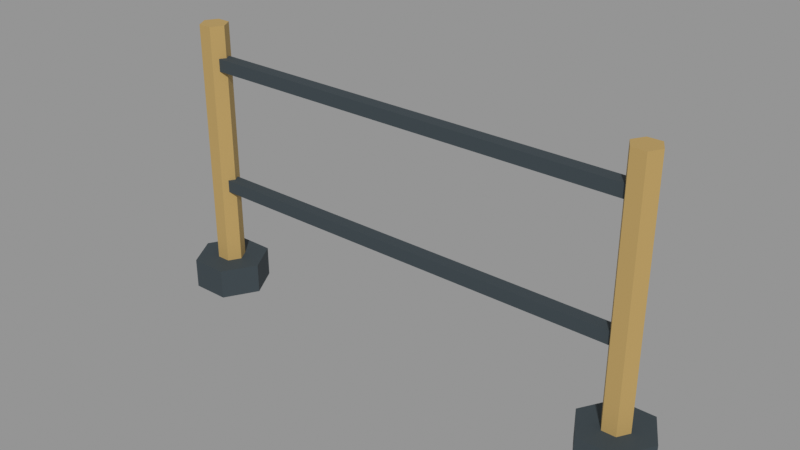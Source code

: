 # Source: VIC_A08_BARRIER_4.blend  (saved by Blender 5.2.45; exported with 4.5.12 LTS)
import bpy
from mathutils import Matrix  # noqa: F401  (used for matrix-valued properties, if any)

bpy.ops.wm.read_factory_settings(use_empty=True)
scene = bpy.context.scene
scene.name = 'VIC_A08_BARRIER_4'

# ---- collections
col_vic_a08_barrier_4 = bpy.data.collections.new('VIC_A08_BARRIER_4'); scene.collection.children.link(col_vic_a08_barrier_4)

# ---- materials (node trees are filled in below, after node groups)
mat_vic008_charcoal = bpy.data.materials.new('VIC008_Charcoal')
mat_vic008_charcoal.diffuse_color = (0.03434, 0.04971, 0.05951, 1.0)
mat_vic008_brass = bpy.data.materials.new('VIC008_Brass')
mat_vic008_brass.diffuse_color = (0.4793, 0.3278, 0.117, 1.0)

# ---- material node trees
mat_vic008_charcoal.use_nodes = True; mat_vic008_charcoal.node_tree.nodes.clear()
_N = mat_vic008_charcoal.node_tree.nodes; _L = mat_vic008_charcoal.node_tree.links
n0 = _N.new('ShaderNodeBsdfPrincipled'); n0.name = 'Principled BSDF'; n0.location = (-200, 100)
n0.inputs[0].default_value = (0.03434, 0.04971, 0.05951, 1.0)
n0.inputs[2].default_value = 0.76
n0.inputs[10].default_value = 0.005
n1 = _N.new('ShaderNodeOutputMaterial'); n1.name = 'Material Output'; n1.location = (200, 100)
_L.new(n0.outputs[0], n1.inputs[0])
n1.is_active_output = True
mat_vic008_brass.use_nodes = True; mat_vic008_brass.node_tree.nodes.clear()
_N = mat_vic008_brass.node_tree.nodes; _L = mat_vic008_brass.node_tree.links
n0 = _N.new('ShaderNodeBsdfPrincipled'); n0.name = 'Principled BSDF'; n0.location = (-200, 100)
n0.inputs[0].default_value = (0.4793, 0.3278, 0.117, 1.0)
n0.inputs[1].default_value = 0.15
n0.inputs[2].default_value = 0.76
n0.inputs[10].default_value = 0.005
n1 = _N.new('ShaderNodeOutputMaterial'); n1.name = 'Material Output'; n1.location = (200, 100)
_L.new(n0.outputs[0], n1.inputs[0])
n1.is_active_output = True

# ---- meshes
me_vic_a08_barrier_4__charcoal = bpy.data.meshes.new('VIC_A08_BARRIER_4__Charcoal')
me_vic_a08_barrier_4__charcoal.from_pydata([(-1.5, 0.0, 0.0), (-1.65, -0.2598, 0.0), (-1.95, -0.2598, 0.0), (-2.1, -3.674e-17, 0.0), (-1.95, 0.2598, 0.0), (-1.65, 0.2598, 0.0), (-1.5, 0.0, 0.24), (-1.65, -0.2598, 0.24), (-1.95, -0.2598, 0.24), (-2.1, -3.674e-17, 0.24), (-1.95, 0.2598, 0.24), (-1.65, 0.2598, 0.24), (2.1, 0.0, 0.0), (1.95, -0.2598, 0.0), (1.65, -0.2598, 0.0), (1.5, -3.674e-17, 0.0), (1.65, 0.2598, 0.0), (1.95, 0.2598, 0.0), (2.1, 0.0, 0.24), (1.95, -0.2598, 0.24), (1.65, -0.2598, 0.24), (1.5, -3.674e-17, 0.24), (1.65, 0.2598, 0.24), (1.95, 0.2598, 0.24), (-1.8, 0.05, 0.85), (1.8, 0.05, 0.85), (1.8, 0.05, 0.95), (-1.8, 0.05, 0.95), (-1.8, -0.05, 0.85), (1.8, -0.05, 0.85), (1.8, -0.05, 0.95), (-1.8, -0.05, 0.95), (-1.8, 0.05, 1.85), (1.8, 0.05, 1.85), (1.8, 0.05, 1.95), (-1.8, 0.05, 1.95), (-1.8, -0.05, 1.85), (1.8, -0.05, 1.85), (1.8, -0.05, 1.95), (-1.8, -0.05, 1.95)], [], [(2, 3, 4), (9, 8, 7), (6, 1, 0), (7, 2, 1), (8, 3, 2), (9, 4, 3), (10, 5, 4), (11, 0, 5), (15, 16, 12), (21, 20, 19), (18, 13, 12), (19, 14, 13), (20, 15, 14), (21, 16, 15), (22, 17, 16), (23, 12, 17), (27, 25, 24), (29, 31, 28), (28, 27, 24), (26, 29, 25), (25, 28, 24), (31, 26, 27), (35, 33, 32), (37, 39, 36), (36, 35, 32), (34, 37, 33), (33, 36, 32), (39, 34, 35), (4, 5, 2), (5, 0, 2), (0, 1, 2), (7, 6, 9), (6, 11, 9), (11, 10, 9), (6, 7, 1), (7, 8, 2), (8, 9, 3), (9, 10, 4), (10, 11, 5), (11, 6, 0), (16, 17, 12), (12, 13, 14), (14, 15, 12), (19, 18, 21), (18, 23, 21), (23, 22, 21), (18, 19, 13), (19, 20, 14), (20, 21, 15), (21, 22, 16), (22, 23, 17), (23, 18, 12), (27, 26, 25), (29, 30, 31), (28, 31, 27), (26, 30, 29), (25, 29, 28), (31, 30, 26), (35, 34, 33), (37, 38, 39), (36, 39, 35), (34, 38, 37), (33, 37, 36), (39, 38, 34)])
me_vic_a08_barrier_4__charcoal.materials.append(mat_vic008_charcoal)
me_vic_a08_barrier_4__charcoal.update()
me_vic_a08_barrier_4__brass = bpy.data.meshes.new('VIC_A08_BARRIER_4__Brass')
me_vic_a08_barrier_4__brass.from_pydata([(-1.69, 0.0, 0.1), (-1.745, -0.09526, 0.1), (-1.855, -0.09526, 0.1), (-1.91, -1.347e-17, 0.1), (-1.855, 0.09526, 0.1), (-1.745, 0.09526, 0.1), (-1.69, 0.0, 2.2), (-1.745, -0.09526, 2.2), (-1.855, -0.09526, 2.2), (-1.91, -1.347e-17, 2.2), (-1.855, 0.09526, 2.2), (-1.745, 0.09526, 2.2), (1.91, 0.0, 0.1), (1.855, -0.09526, 0.1), (1.745, -0.09526, 0.1), (1.69, -1.347e-17, 0.1), (1.745, 0.09526, 0.1), (1.855, 0.09526, 0.1), (1.91, 0.0, 2.2), (1.855, -0.09526, 2.2), (1.745, -0.09526, 2.2), (1.69, -1.347e-17, 2.2), (1.745, 0.09526, 2.2), (1.855, 0.09526, 2.2)], [], [(3, 4, 0), (9, 8, 7), (6, 1, 0), (7, 2, 1), (8, 3, 2), (9, 4, 3), (10, 5, 4), (11, 0, 5), (15, 16, 12), (21, 20, 19), (18, 13, 12), (19, 14, 13), (20, 15, 14), (21, 16, 15), (22, 17, 16), (23, 12, 17), (4, 5, 0), (0, 1, 2), (2, 3, 0), (7, 6, 9), (6, 11, 9), (11, 10, 9), (6, 7, 1), (7, 8, 2), (8, 9, 3), (9, 10, 4), (10, 11, 5), (11, 6, 0), (16, 17, 12), (12, 13, 14), (14, 15, 12), (19, 18, 21), (18, 23, 21), (23, 22, 21), (18, 19, 13), (19, 20, 14), (20, 21, 15), (21, 22, 16), (22, 23, 17), (23, 18, 12)])
me_vic_a08_barrier_4__brass.materials.append(mat_vic008_brass)
me_vic_a08_barrier_4__brass.update()

# ---- objects
ob_vic_a08_barrier_4__charcoal = bpy.data.objects.new('VIC_A08_BARRIER_4__Charcoal', me_vic_a08_barrier_4__charcoal)
ob_vic_a08_barrier_4__brass = bpy.data.objects.new('VIC_A08_BARRIER_4__Brass', me_vic_a08_barrier_4__brass)
ob_vic_a08_barrier_4__mountorigin = bpy.data.objects.new('VIC_A08_BARRIER_4__MountOrigin', None)

# ---- transforms, parenting, visibility, modifiers, constraints
ob_vic_a08_barrier_4__charcoal.location = (0.0, 0.0, 0.0)
ob_vic_a08_barrier_4__brass.location = (0.0, 0.0, 0.0)
ob_vic_a08_barrier_4__mountorigin.location = (0.0, 0.0, 0.0)
ob_vic_a08_barrier_4__mountorigin.empty_display_size = 0.25

# ---- collection membership
col_vic_a08_barrier_4.objects.link(ob_vic_a08_barrier_4__charcoal)
col_vic_a08_barrier_4.objects.link(ob_vic_a08_barrier_4__brass)
col_vic_a08_barrier_4.objects.link(ob_vic_a08_barrier_4__mountorigin)

# ---- scene / render settings (as saved in the file)
scene.frame_start = 1; scene.frame_end = 250; scene.frame_set(1)
scene.render.engine = 'BLENDER_EEVEE_NEXT'
scene.render.image_settings.exr_codec = 'NONE'
scene.render.use_bake_clear = False
scene.render.bake_margin = 0
scene.render.bake_bias = 0.0
scene.render.bake_samples = 0
scene.render.simplify_subdivision_render = 0
scene.render.simplify_child_particles_render = 0.0
scene.render.compositor_device = 'GPU'
scene.eevee.use_volume_custom_range = False
scene.eevee.gtao_distance = 0.0
scene.eevee.use_fast_gi = False
scene.eevee.fast_gi_thickness_near = 0.1
scene.eevee.fast_gi_thickness_far = 0.0
scene.eevee.ray_tracing_options.screen_trace_thickness = 0.1
scene.view_settings.view_transform = 'Standard'
bpy.context.view_layer.update()

# ---- added for rendering (the .blend has no active camera and no usable light): camera, sun + grey world if the file has none
cam_auto = bpy.data.cameras.new('AutoCamera')
cam_auto.lens = 50.0
cam_auto.sensor_width = 36.0
cam_auto.clip_end = 1000.0
ob_auto_camera = bpy.data.objects.new('AutoCamera', cam_auto)
scene.collection.objects.link(ob_auto_camera)
ob_auto_camera.location = (4.41304, -5.29565, 4.63043)
ob_auto_camera.rotation_euler = (1.09748, -7.21219e-08, 0.694738)
scene.camera = ob_auto_camera
light_auto_sun = bpy.data.lights.new('AutoSun', 'SUN')
light_auto_sun.energy = 3.0
light_auto_sun.angle = 0.0523599
ob_auto_sun = bpy.data.objects.new('AutoSun', light_auto_sun)
scene.collection.objects.link(ob_auto_sun)
ob_auto_sun.rotation_euler = (0.872665, 0.174533, 0.523599)
if scene.world is None:
    world_auto = bpy.data.worlds.new('AutoWorld')
    world_auto.color = (0.3, 0.3, 0.3)
    scene.world = world_auto
bpy.context.view_layer.update()
